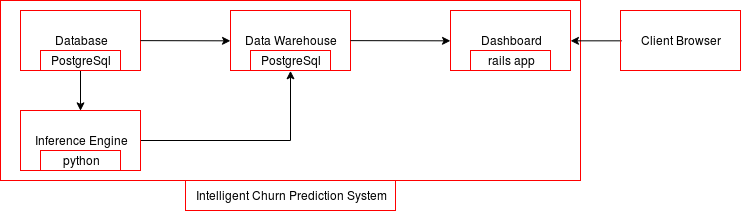

The diagram above was exported from draw.io. Its source (the exported page's mxGraphModel, read from the mxfile embedded in the PNG):
<mxGraphModel dx="744" dy="291" grid="1" gridSize="10" guides="1" tooltips="1" connect="1" arrows="1" fold="1" page="1" pageScale="1" pageWidth="826" pageHeight="1169" math="0" shadow="0">
  <root>
    <mxCell id="0" />
    <mxCell id="1" parent="0" />
    <mxCell id="7262964652808aa7-3" value="" style="whiteSpace=wrap;html=1;shadow=0;strokeColor=#FF0000;fillColor=none;" vertex="1" parent="1">
      <mxGeometry x="120" y="310" width="580" height="180" as="geometry" />
    </mxCell>
    <mxCell id="357f676da1a54f98-1" value="Data Warehouse" style="whiteSpace=wrap;html=1;shadow=0;strokeColor=#FF0000;fillColor=none;" vertex="1" parent="1">
      <mxGeometry x="350" y="320" width="120" height="60" as="geometry" />
    </mxCell>
    <mxCell id="7262964652808aa7-1" style="edgeStyle=none;rounded=0;html=1;entryX=0.5;entryY=0;jettySize=auto;orthogonalLoop=1;strokeColor=#000000;" edge="1" parent="1" source="357f676da1a54f98-2" target="357f676da1a54f98-6">
      <mxGeometry relative="1" as="geometry" />
    </mxCell>
    <mxCell id="357f676da1a54f98-2" value="Database" style="whiteSpace=wrap;html=1;shadow=0;strokeColor=#FF0000;fillColor=none;" vertex="1" parent="1">
      <mxGeometry x="140" y="320" width="120" height="60" as="geometry" />
    </mxCell>
    <mxCell id="357f676da1a54f98-4" style="edgeStyle=none;rounded=0;html=1;entryX=0;entryY=0.5;jettySize=auto;orthogonalLoop=1;strokeColor=#000000;" edge="1" parent="1" source="357f676da1a54f98-2" target="357f676da1a54f98-1">
      <mxGeometry relative="1" as="geometry" />
    </mxCell>
    <mxCell id="357f676da1a54f98-5" style="edgeStyle=none;rounded=0;html=1;entryX=0;entryY=0.5;jettySize=auto;orthogonalLoop=1;strokeColor=#000000;" edge="1" parent="1" source="357f676da1a54f98-1" target="357f676da1a54f98-3">
      <mxGeometry relative="1" as="geometry" />
    </mxCell>
    <mxCell id="7262964652808aa7-2" style="edgeStyle=none;rounded=0;html=1;entryX=0.5;entryY=1;jettySize=auto;orthogonalLoop=1;strokeColor=#000000;" edge="1" parent="1" source="357f676da1a54f98-6" target="357f676da1a54f98-1">
      <mxGeometry relative="1" as="geometry">
        <Array as="points">
          <mxPoint x="410" y="450" />
        </Array>
      </mxGeometry>
    </mxCell>
    <mxCell id="357f676da1a54f98-6" value="Inference Engine" style="whiteSpace=wrap;html=1;shadow=0;strokeColor=#FF0000;fillColor=none;" vertex="1" parent="1">
      <mxGeometry x="140" y="420" width="120" height="60" as="geometry" />
    </mxCell>
    <mxCell id="7262964652808aa7-5" style="edgeStyle=none;rounded=0;html=1;jettySize=auto;orthogonalLoop=1;strokeColor=#000000;entryX=1;entryY=0.5;exitX=0.011;exitY=0.506;exitPerimeter=0;" edge="1" parent="1" source="7262964652808aa7-4" target="357f676da1a54f98-3">
      <mxGeometry relative="1" as="geometry">
        <mxPoint x="710" y="340" as="targetPoint" />
        <Array as="points" />
      </mxGeometry>
    </mxCell>
    <mxCell id="7262964652808aa7-4" value="Client Browser" style="whiteSpace=wrap;html=1;shadow=0;strokeColor=#FF0000;fillColor=none;" vertex="1" parent="1">
      <mxGeometry x="740" y="320" width="120" height="60" as="geometry" />
    </mxCell>
    <mxCell id="357f676da1a54f98-3" value="Dashboard" style="whiteSpace=wrap;html=1;shadow=0;strokeColor=#FF0000;fillColor=none;" vertex="1" parent="1">
      <mxGeometry x="570" y="320" width="120" height="60" as="geometry" />
    </mxCell>
    <mxCell id="7262964652808aa7-6" value="Intelligent Churn Prediction System" style="whiteSpace=wrap;html=1;shadow=0;strokeColor=#FF0000;fillColor=none;" vertex="1" parent="1">
      <mxGeometry x="305" y="490" width="210" height="30" as="geometry" />
    </mxCell>
    <mxCell id="7262964652808aa7-7" value="PostgreSql" style="whiteSpace=wrap;html=1;shadow=0;strokeColor=#FF0000;fillColor=none;" vertex="1" parent="1">
      <mxGeometry x="160" y="360" width="80" height="20" as="geometry" />
    </mxCell>
    <mxCell id="7262964652808aa7-8" value="python" style="whiteSpace=wrap;html=1;shadow=0;strokeColor=#FF0000;fillColor=none;" vertex="1" parent="1">
      <mxGeometry x="160" y="460" width="80" height="20" as="geometry" />
    </mxCell>
    <mxCell id="7262964652808aa7-9" value="PostgreSql" style="whiteSpace=wrap;html=1;shadow=0;strokeColor=#FF0000;fillColor=none;" vertex="1" parent="1">
      <mxGeometry x="370" y="360" width="80" height="20" as="geometry" />
    </mxCell>
    <mxCell id="7262964652808aa7-10" value="rails app" style="whiteSpace=wrap;html=1;shadow=0;strokeColor=#FF0000;fillColor=none;" vertex="1" parent="1">
      <mxGeometry x="590" y="360" width="80" height="20" as="geometry" />
    </mxCell>
  </root>
</mxGraphModel>